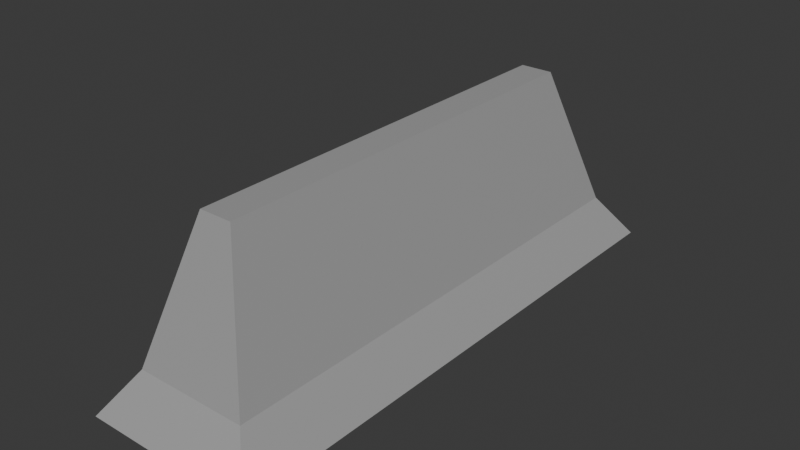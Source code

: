 # Source: BARRIER.blend  (saved by Blender 4.0.36; exported with 4.5.12 LTS)
import bpy
from mathutils import Matrix  # noqa: F401  (used for matrix-valued properties, if any)

bpy.ops.wm.read_factory_settings(use_empty=True)
scene = bpy.context.scene
scene.name = 'Scene'

# ---- collections
col_collection = bpy.data.collections.new('Collection'); scene.collection.children.link(col_collection)

# ---- materials (node trees are filled in below, after node groups)
mat_material_001 = bpy.data.materials.new('Material.001')
mat_material_001.use_transparent_shadow = False

# ---- material node trees
mat_material_001.use_nodes = True; mat_material_001.node_tree.nodes.clear()
_N = mat_material_001.node_tree.nodes; _L = mat_material_001.node_tree.links
n0 = _N.new('ShaderNodeBsdfPrincipled'); n0.name = 'Principled BSDF'; n0.location = (10, 300)
n0.inputs[0].default_value = (0.3698, 0.3698, 0.3698, 1.0)
n0.inputs[3].default_value = 1.45
n1 = _N.new('ShaderNodeOutputMaterial'); n1.name = 'Material Output'; n1.location = (300, 300)
_L.new(n0.outputs[0], n1.inputs[0])
n1.is_active_output = True

# ---- world
world_world = bpy.data.worlds.new('World'); scene.world = world_world
world_world.use_nodes = True; world_world.node_tree.nodes.clear()
_N = world_world.node_tree.nodes; _L = world_world.node_tree.links
n0 = _N.new('ShaderNodeOutputWorld'); n0.name = 'World Output'; n0.location = (300, 300)
n1 = _N.new('ShaderNodeBackground'); n1.name = 'Background'; n1.location = (10, 300)
n1.inputs[0].default_value = (0.05088, 0.05088, 0.05088, 1.0)
_L.new(n1.outputs[0], n0.inputs[0])
n0.is_active_output = True
world_world.color = (0.05088, 0.05088, 0.05088)
world_world.use_sun_shadow = False
world_world.sun_shadow_jitter_overblur = 0.0

# ---- meshes
me_cube = bpy.data.meshes.new('Cube')
me_cube.from_pydata([(0.1573, 0.1573, 0.7427), (0.8204, 0.8204, -1.0), (0.1573, -3.88, 0.7427), (0.8204, -4.544, -1.0), (-0.1573, 0.1573, 0.7427), (-0.8204, 0.8204, -1.0), (-0.1573, -3.88, 0.7427), (-0.8204, -4.544, -1.0), (0.5411, 0.5411, -0.5893), (-0.5411, -4.264, -0.5893), (0.5411, -4.264, -0.5893), (-0.5411, 0.5411, -0.5893)], [], [(0, 4, 6, 2), (10, 2, 6, 9), (9, 6, 4, 11), (5, 1, 3, 7), (8, 0, 2, 10), (11, 4, 0, 8), (5, 11, 8, 1), (1, 8, 10, 3), (7, 9, 11, 5), (3, 10, 9, 7)])
_uv = me_cube.uv_layers.new(name='UVMap')
_uv.uv.foreach_set('vector', [0.625, 0.5, 0.875, 0.5, 0.875, 0.75, 0.625, 0.75, 0.4263, 0.75, 0.625, 0.75, 0.625, 1.0, 0.4263, 1.0, 0.4263, 0.0, 0.625, 0.0, 0.625, 0.25, 0.4263, 0.25, 0.125, 0.5, 0.375, 0.5, 0.375, 0.75, 0.125, 0.75, 0.4263, 0.5, 0.625, 0.5, 0.625, 0.75, 0.4263, 0.75, 0.4263, 0.25, 0.625, 0.25, 0.625, 0.5, 0.4263, 0.5, 0.375, 0.25, 0.4263, 0.25, 0.4263, 0.5, 0.375, 0.5, 0.375, 0.5, 0.4263, 0.5, 0.4263, 0.75, 0.375, 0.75, 0.375, 0.0, 0.4263, 0.0, 0.4263, 0.25, 0.375, 0.25, 0.375, 0.75, 0.4263, 0.75, 0.4263, 1.0, 0.375, 1.0])
me_cube.materials.append(mat_material_001)
me_cube.use_mirror_vertex_groups = False
me_cube.update()

# ---- objects
ob_cube = bpy.data.objects.new('Cube', me_cube)

# ---- transforms, parenting, visibility, modifiers, constraints
ob_cube.location = (0.0, 0.0, 0.0)
ob_cube.lock_rotations_4d = False
ob_cube.empty_display_type = 'ARROWS'
ob_cube.lineart.crease_threshold = 0.0

# ---- collection membership
col_collection.objects.link(ob_cube)

# ---- scene / render settings (as saved in the file)
scene.frame_start = 1; scene.frame_end = 250; scene.frame_set(1)
scene.render.engine = 'BLENDER_EEVEE_NEXT'
scene.cycles.sampling_pattern = 'TABULATED_SOBOL'
bpy.context.view_layer.update()

# ---- added for rendering (the .blend has no active camera and no usable light): camera, sun
cam_auto = bpy.data.cameras.new('AutoCamera')
cam_auto.lens = 50.0
cam_auto.sensor_width = 36.0
cam_auto.clip_end = 1000.0
ob_auto_camera = bpy.data.objects.new('AutoCamera', cam_auto)
scene.collection.objects.link(ob_auto_camera)
ob_auto_camera.location = (5.4346, -8.38309, 4.21902)
ob_auto_camera.rotation_euler = (1.09748, -7.21219e-08, 0.694738)
scene.camera = ob_auto_camera
light_auto_sun = bpy.data.lights.new('AutoSun', 'SUN')
light_auto_sun.energy = 3.0
light_auto_sun.angle = 0.0523599
ob_auto_sun = bpy.data.objects.new('AutoSun', light_auto_sun)
scene.collection.objects.link(ob_auto_sun)
ob_auto_sun.rotation_euler = (0.872665, 0.174533, 0.523599)
bpy.context.view_layer.update()
